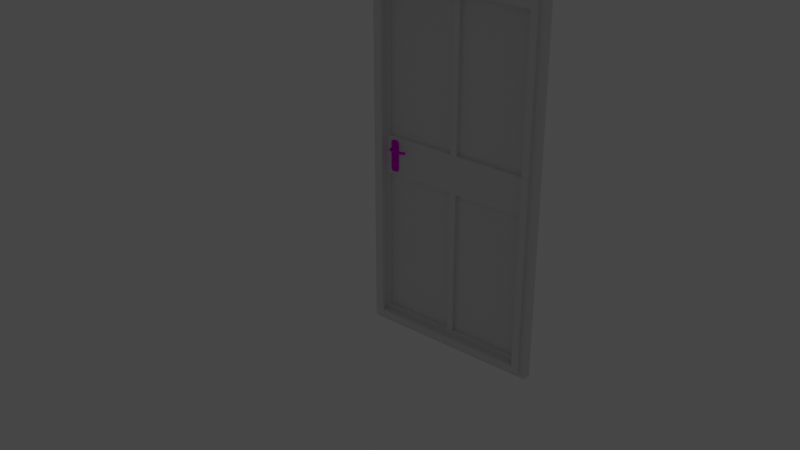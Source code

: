 # Source: Door.blend  (saved by Blender 2.90.8; exported with 4.5.12 LTS)
import bpy
from mathutils import Matrix  # noqa: F401  (used for matrix-valued properties, if any)

bpy.ops.wm.read_factory_settings(use_empty=True)
scene = bpy.context.scene
scene.name = 'Scene'

# ---- collections
col_window_001 = bpy.data.collections.new('Window.001'); scene.collection.children.link(col_window_001)
col_storen = bpy.data.collections.new('Storen'); scene.collection.children.link(col_storen)
col_mesh = bpy.data.collections.new('Mesh'); scene.collection.children.link(col_mesh)
col_rig = bpy.data.collections.new('Rig'); scene.collection.children.link(col_rig)
col_extras = bpy.data.collections.new('Extras'); scene.collection.children.link(col_extras)

# ---- images (referenced by path relative to the original .blend; pixels are not part of the script)
import os
ASSET_DIR = os.environ.get("B2B_ASSET_DIR", "")  # directory of the original .blend (textures are referenced by path, not embedded)
HERE = os.path.dirname(os.path.abspath(__file__))  # packed textures are extracted next to this script under _unpacked/

def load_image(name, relpath, width, height, colorspace="sRGB"):
    """Load a texture the original file referenced (path relative to the .blend, or extracted next to this script)."""
    p = next((c for c in (os.path.join(HERE, relpath), os.path.join(ASSET_DIR, relpath)) if relpath and os.path.exists(c)), "")
    if p:
        img = bpy.data.images.load(p, check_existing=True)
        img.name = name
    else:  # same state as the original file: an image datablock whose file is absent (Cycles renders it pink)
        img = bpy.data.images.new(name, width, height)
        img.source = "FILE"
        img.filepath = "//" + (relpath or name)
    img.colorspace_settings.name = colorspace
    return img
img_brushedmetal_png_002 = load_image('BrushedMetal.png.002', 'BrushedMetal.png', 1024, 1024, 'sRGB')
img_brushedmetal_metallic_png_002 = load_image('BrushedMetal.metallic.png.002', 'BrushedMetal.metallic.png', 1024, 1024, 'sRGB')
img_brushedmetal_normal_png_002 = load_image('BrushedMetal.normal.png.002', 'BrushedMetal.normal.png', 1024, 1024, 'sRGB')

# ---- materials (node trees are filled in below, after node groups)
mat_brushedmetal = bpy.data.materials.new('BrushedMetal')
mat_pvc = bpy.data.materials.new('PVC')
mat_glass1 = bpy.data.materials.new('Glass1')
mat_metallrahmen = bpy.data.materials.new('MetallRahmen')
mat_metallrahmen.use_transparent_shadow = False

# ---- material node trees
mat_metallrahmen.use_nodes = True; mat_metallrahmen.node_tree.nodes.clear()
_N = mat_metallrahmen.node_tree.nodes; _L = mat_metallrahmen.node_tree.links
n0 = _N.new('ShaderNodeOutputMaterial'); n0.name = 'Material Output'; n0.location = (494, 300)
n1 = _N.new('ShaderNodeBsdfPrincipled'); n1.name = 'Principled BSDF'; n1.location = (204, 300)
n1.distribution = 'GGX'
n1.subsurface_method = 'BURLEY'
n1.inputs[2].default_value = 0.3909
n1.inputs[3].default_value = 1.45
n1.inputs[13].default_value = 0.0
n1.inputs[20].default_value = 0.0
n1.inputs[27].default_value = (0.0, 0.0, 0.0, 1.0)
n1.inputs[28].default_value = 1.0
n2 = _N.new('ShaderNodeTexImage'); n2.name = 'Image Texture'; n2.location = (-449, 388)
n2.image = img_brushedmetal_png_002
n3 = _N.new('ShaderNodeUVMap'); n3.name = 'UV Map'; n3.location = (-711, 115)
n3.uv_map = 'UVMap'
n4 = _N.new('ShaderNodeTexImage'); n4.name = 'Image Texture.002'; n4.location = (-446, 107)
n4.width = 222
n4.image = img_brushedmetal_metallic_png_002
n5 = _N.new('ShaderNodeTexImage'); n5.name = 'Image Texture.001'; n5.location = (-447, -176)
n5.width = 255
n5.image = img_brushedmetal_normal_png_002
n6 = _N.new('ShaderNodeNormalMap'); n6.name = 'Normal Map'; n6.location = (-109, -173)
n6.uv_map = 'UVMap'
n6.inputs[0].default_value = 0.3
_L.new(n3.outputs[0], n2.inputs[0])
_L.new(n3.outputs[0], n5.inputs[0])
_L.new(n3.outputs[0], n4.inputs[0])
_L.new(n2.outputs[0], n1.inputs[0])
_L.new(n1.outputs[0], n0.inputs[0])
_L.new(n4.outputs[0], n1.inputs[1])
_L.new(n5.outputs[0], n6.inputs[1])
_L.new(n6.outputs[0], n1.inputs[5])
n0.is_active_output = True

# ---- world
world_world = bpy.data.worlds.new('World'); scene.world = world_world
world_world.use_nodes = True; world_world.node_tree.nodes.clear()
_N = world_world.node_tree.nodes; _L = world_world.node_tree.links
n0 = _N.new('ShaderNodeOutputWorld'); n0.name = 'World Output'; n0.location = (300, 300)
n1 = _N.new('ShaderNodeBackground'); n1.name = 'Background'; n1.location = (10, 300)
n1.inputs[0].default_value = (0.05088, 0.05088, 0.05088, 1.0)
_L.new(n1.outputs[0], n0.inputs[0])
n0.is_active_output = True
world_world.color = (0.05088, 0.05088, 0.05088)
world_world.use_sun_shadow = False
world_world.sun_shadow_jitter_overblur = 0.0

# ---- lights
light_point = bpy.data.lights.new('Point', 'POINT')
light_point.transmission_factor = 0.0
light_point.energy = 1000.0
light_point.shadow_maximum_resolution = 0.006
light_point.use_absolute_resolution = True

# ---- meshes
me_cube = bpy.data.meshes.new('Cube')
me_cube.from_pydata([(-0.3983, 0.0005401, -0.8626), (-0.3983, 0.0005401, 0.8582), (0.3962, 0.0005401, -0.8626), (0.3962, 0.0005401, 0.8582), (-0.3983, 0.0005401, -0.0022), (0.3962, 0.0005401, -0.0022), (-0.001026, 0.0005401, -0.8626), (-0.001026, 0.0005401, 0.8582), (-0.001026, 0.0005401, -0.0022), (0.3794, 0.0005401, -0.09834), (0.3794, 0.0005401, -0.8403), (0.01582, 0.0005401, -0.09834), (0.01582, 0.0005401, -0.8403), (-0.3814, 0.0005401, -0.09834), (-0.3814, 0.0005401, -0.8403), (-0.01788, 0.0005401, -0.8403), (-0.01788, 0.0005401, -0.09834), (-0.3814, 0.0005401, 0.8359), (-0.3814, 0.0005401, 0.09394), (-0.01788, 0.0005401, 0.8359), (-0.01788, 0.0005401, 0.09394), (0.01582, 0.0005401, 0.8359), (0.3794, 0.0005401, 0.8359), (0.3794, 0.0005401, 0.09394), (0.01582, 0.0005401, 0.09394), (0.3794, 0.04888, -0.09834), (0.3794, 0.04888, -0.8403), (0.01582, 0.04888, -0.09834), (0.01582, 0.04888, -0.8403), (-0.3814, 0.04888, -0.09834), (-0.3814, 0.04888, -0.8403), (-0.01788, 0.04888, -0.8403), (-0.01788, 0.04888, -0.09834), (-0.3814, 0.04888, 0.8359), (-0.3814, 0.04888, 0.09394), (-0.01788, 0.04888, 0.8359), (-0.01788, 0.04888, 0.09394), (0.01582, 0.04888, 0.8359), (0.3794, 0.04888, 0.8359), (0.3794, 0.04888, 0.09394), (0.01582, 0.04888, 0.09394), (-0.4364, -0.09393, 0.9025), (-0.4364, -0.09393, -0.8988), (0.4313, -0.09393, -0.8988), (0.4313, -0.09393, 0.9025), (0.4589, -0.05245, -0.9217), (0.4589, -0.05245, 0.9236), (-0.4571, -0.05245, -0.9217), (-0.4571, -0.05245, 0.9236), (0.4313, -0.05245, -0.8988), (-0.4364, -0.05245, -0.8988), (0.4313, -0.05245, 0.9025), (-0.4364, -0.05245, 0.9025), (0.3962, -0.09393, -0.0022), (0.3962, -0.09393, 0.8582), (-0.001026, -0.09393, 0.8582), (-0.3983, -0.09393, 0.8582), (-0.3983, -0.09393, -0.0022), (0.3962, -0.09393, -0.8626), (0.4312, -0.09393, 0.9012), (-0.3983, -0.09393, -0.8626), (-0.001026, -0.09393, -0.8626), (0.4589, 0.07304, -0.9217), (0.4589, 0.07304, 0.9236), (-0.4571, 0.07304, -0.9217), (-0.4571, 0.07304, 0.9236)], [(54, 56)], [(8, 24, 21, 7), (5, 53, 54, 3), (6, 61, 58, 2), (7, 55, 56, 1), (2, 58, 53, 5), (5, 9, 10, 2), (6, 15, 14, 0), (3, 54, 55, 7), (0, 60, 61, 6), (1, 17, 19, 7), (10, 26, 28, 12), (6, 12, 11, 8), (2, 10, 12, 6), (8, 11, 9, 5), (21, 37, 38, 22), (8, 16, 15, 6), (0, 14, 13, 4), (4, 13, 16, 8), (15, 31, 30, 14), (4, 18, 17, 1), (7, 19, 20, 8), (8, 20, 18, 4), (18, 34, 33, 17), (5, 23, 24, 8), (7, 21, 22, 3), (3, 22, 23, 5), (28, 26, 25, 27), (30, 31, 32, 29), (34, 36, 35, 33), (40, 39, 38, 37), (17, 33, 35, 19), (13, 29, 32, 16), (22, 38, 39, 23), (12, 28, 27, 11), (20, 36, 34, 18), (16, 32, 31, 15), (23, 39, 40, 24), (19, 35, 36, 20), (24, 40, 37, 21), (9, 25, 26, 10), (14, 30, 29, 13), (11, 27, 25, 9), (42, 43, 58, 61, 60), (52, 48, 47, 50), (51, 46, 48, 52), (49, 45, 46, 51), (50, 47, 45, 49), (42, 50, 49, 43), (43, 49, 51, 44), (44, 51, 52, 41), (41, 52, 50, 42), (60, 0, 4, 57), (60, 57, 56, 41, 42), (57, 4, 1, 56), (46, 45, 62, 63), (47, 48, 65, 64), (45, 47, 64, 62), (48, 46, 63, 65), (64, 65, 63, 62), (44, 59, 54, 53, 58, 43), (41, 56, 55, 54, 59, 44)])
me_cube.polygons.foreach_set('material_index', [1, 0, 0, 0, 0, 1, 1, 0, 0, 1, 1, 1, 1, 1, 1, 1, 1, 1, 1, 1, 1, 1, 1, 1, 1, 1, 2, 2, 2, 2, 1, 1, 1, 1, 1, 1, 1, 1, 1, 1, 1, 1, 0, 0, 0, 0, 0, 0, 0, 0, 0, 0, 0, 0, 0, 0, 0, 0, 0, 0, 0])
_uv = me_cube.uv_layers.new(name='UVMap')
_uv.uv.foreach_set('vector', [-2.423, 0.5, -2.677, -0.4976, -2.677, -8.196, -2.423, -8.427, 9.816, -3.339, 9.202, -3.339, 9.202, -9.969, 9.816, -9.969, 4.179, 6.971, 4.793, 6.971, 4.793, 10.03, 4.179, 10.03, 3.565, 6.971, 4.179, 6.971, 4.179, 10.03, 3.565, 10.03, 9.816, 3.29, 9.202, 3.29, 9.202, -3.339, 9.816, -3.339, -8.427, 0.5, -8.172, 1.498, -8.172, 9.196, -8.427, 9.427, -2.423, 9.427, -2.168, 9.196, 3.327, 9.196, 3.582, 9.427, 3.565, 3.91, 4.179, 3.91, 4.179, 6.971, 3.565, 6.971, 4.179, 3.91, 4.793, 3.91, 4.793, 6.971, 4.179, 6.971, 3.582, -8.427, 3.327, -8.196, -2.168, -8.196, -2.423, -8.427, 5.774, -0.7283, 6.504, -0.7283, 6.504, 3.044, 5.774, 3.044, -2.423, 9.427, -2.677, 9.196, -2.677, 1.498, -2.423, 0.5, -8.427, 9.427, -8.172, 9.196, -2.677, 9.196, -2.423, 9.427, -2.423, 0.5, -2.677, 1.498, -8.172, 1.498, -8.427, 0.5, 7.966, 3.044, 7.235, 3.044, 7.235, -0.7283, 7.966, -0.7283, -2.423, 0.5, -2.168, 1.498, -2.168, 9.196, -2.423, 9.427, 3.582, 9.427, 3.327, 9.196, 3.327, 1.498, 3.582, 0.5, 3.582, 0.5, 3.327, 1.498, -2.168, 1.498, -2.423, 0.5, 6.504, -0.7283, 7.235, -0.7283, 7.235, 3.044, 6.504, 3.044, 3.582, 0.5, 3.327, -0.4976, 3.327, -8.196, 3.582, -8.427, -2.423, -8.427, -2.168, -8.196, -2.168, -0.4976, -2.423, 0.5, -2.423, 0.5, -2.168, -0.4976, 3.327, -0.4976, 3.582, 0.5, 8.696, -8.427, 9.427, -8.427, 9.427, -0.7283, 8.696, -0.7283, -8.427, 0.5, -8.172, -0.4976, -2.677, -0.4976, -2.423, 0.5, -2.423, -8.427, -2.677, -8.196, -8.172, -8.196, -8.427, -8.427, -8.427, -8.427, -8.172, -8.196, -8.172, -0.4976, -8.427, 0.5, 0.06591, 0.4916, 0.06591, 0.9472, 0.5215, 0.9472, 0.5215, 0.4916, 0.06591, 0.03598, 0.06591, 0.4916, 0.5215, 0.4916, 0.5215, 0.03598, 0.5215, 0.03598, 0.5215, 0.4916, 0.9771, 0.4916, 0.9771, 0.03598, 0.5215, 0.4916, 0.5215, 0.9472, 0.9771, 0.9472, 0.9771, 0.4916, 7.966, -0.7283, 8.696, -0.7283, 8.696, 3.044, 7.966, 3.044, 8.696, -0.7283, 9.427, -0.7283, 9.427, 3.044, 8.696, 3.044, 5.043, -8.427, 5.774, -8.427, 5.774, -0.7283, 5.043, -0.7283, 7.966, -0.7283, 7.235, -0.7283, 7.235, -8.427, 7.966, -8.427, 3.582, -0.7283, 4.312, -0.7283, 4.312, 3.044, 3.582, 3.044, 4.312, -8.427, 5.043, -8.427, 5.043, -0.7283, 4.312, -0.7283, 5.043, -0.7283, 5.774, -0.7283, 5.774, 3.044, 5.043, 3.044, 5.774, -8.427, 6.504, -8.427, 6.504, -0.7283, 5.774, -0.7283, 7.966, -8.427, 8.696, -8.427, 8.696, -0.7283, 7.966, -0.7283, 3.582, -8.427, 4.312, -8.427, 4.312, -0.7283, 3.582, -0.7283, 7.235, -0.7283, 6.504, -0.7283, 6.504, -8.427, 7.235, -8.427, 5.043, 3.044, 4.312, 3.044, 4.312, -0.7283, 5.043, -0.7283, 7.571, 3.91, 1.934, 3.91, 2.162, 3.631, 4.743, 3.631, 7.324, 3.631, -4.152, -9.806, -4.017, -9.969, -4.017, 4.25, -4.152, 4.073, -9.789, -9.806, -9.969, -9.969, -4.017, -9.969, -4.152, -9.806, -9.789, 4.073, -9.969, 4.25, -9.969, -9.969, -9.789, -9.806, -4.152, 4.073, -4.017, 4.25, -9.969, 4.25, -9.789, 4.073, 5.062, 10.6, 4.793, 10.6, 4.793, 3.91, 5.062, 3.91, 10.7, -9.969, 10.97, -9.969, 10.97, 3.91, 10.7, 3.91, 5.062, 3.91, 5.332, 3.91, 5.332, 10.6, 5.062, 10.6, 10.43, -9.969, 10.7, -9.969, 10.7, 3.91, 10.43, 3.91, 9.816, -9.969, 10.43, -9.969, 10.43, -3.339, 9.816, -3.339, 7.324, 3.631, 7.324, -2.998, 7.324, -9.627, 7.571, -9.969, 7.571, 3.91, 9.816, -3.339, 10.43, -3.339, 10.43, 3.29, 9.816, 3.29, 8.387, 4.25, 8.387, -9.969, 9.202, -9.969, 9.202, 4.25, 7.571, 4.25, 7.571, -9.969, 8.387, -9.969, 8.387, 4.25, 3.565, 3.91, 3.565, 10.97, 2.75, 10.97, 2.75, 3.91, 1.934, 10.97, 1.934, 3.91, 2.75, 3.91, 2.75, 10.97, -4.017, 4.25, -4.017, -9.969, 1.934, -9.969, 1.934, 4.25, 1.934, -9.969, 1.935, -9.959, 2.162, -9.627, 2.162, -2.998, 2.162, 3.631, 1.934, 3.91, 7.571, -9.969, 7.324, -9.627, 4.743, -9.627, 2.162, -9.627, 1.935, -9.959, 1.934, -9.969])
_uv.active_render = True
_uv = me_cube.uv_layers.new(name='GlassBackground')
_uv.uv.foreach_set('vector', [0.2343, 0.9402, 0.2343, 0.8834, 0.001001, 0.8834, 0.001001, 0.9402, 0.8225, 0.4716, 0.7657, 0.4716, 0.7657, 0.7049, 0.8225, 0.7049, 0.7049, 0.999, 0.7049, 0.9422, 0.5892, 0.9422, 0.5892, 0.999, 0.999, 0.4716, 0.9422, 0.4716, 0.9422, 0.5872, 0.999, 0.5872, 0.7049, 0.8225, 0.7049, 0.7657, 0.4716, 0.7657, 0.4716, 0.8225, 0.8225, 0.2363, 0.7657, 0.2363, 0.7657, 0.4696, 0.8225, 0.4696, 0.5872, 0.999, 0.5872, 0.9422, 0.4716, 0.9422, 0.4716, 0.999, 0.999, 0.3539, 0.9422, 0.3539, 0.9422, 0.4696, 0.999, 0.4696, 0.4696, 0.999, 0.4696, 0.9422, 0.3539, 0.9422, 0.3539, 0.999, 0.999, 0.2363, 0.9422, 0.2363, 0.9422, 0.3519, 0.999, 0.3519, 0.3519, 0.999, 0.3519, 0.9422, 0.2363, 0.9422, 0.2363, 0.999, 0.5872, 0.4716, 0.5304, 0.4716, 0.5304, 0.7049, 0.5872, 0.7049, 0.2343, 0.999, 0.2343, 0.9422, 0.1186, 0.9422, 0.1186, 0.999, 0.999, 0.1186, 0.9422, 0.1186, 0.9422, 0.2343, 0.999, 0.2343, 0.1166, 0.999, 0.1166, 0.9422, 0.001001, 0.9422, 0.001001, 0.999, 0.8814, 0.001001, 0.8245, 0.001001, 0.8245, 0.2343, 0.8814, 0.2343, 0.2343, 0.7637, 0.2343, 0.7069, 0.001001, 0.7069, 0.001001, 0.7637, 0.999, 0.001001, 0.9422, 0.001001, 0.9422, 0.1166, 0.999, 0.1166, 0.9402, 0.9402, 0.9402, 0.8834, 0.8245, 0.8834, 0.8245, 0.9402, 0.7637, 0.001001, 0.7069, 0.001001, 0.7069, 0.2343, 0.7637, 0.2343, 0.7049, 0.7637, 0.7049, 0.7069, 0.4716, 0.7069, 0.4716, 0.7637, 0.9402, 0.7657, 0.8834, 0.7657, 0.8834, 0.8814, 0.9402, 0.8814, 0.2343, 0.8225, 0.2343, 0.7657, 0.001001, 0.7657, 0.001001, 0.8225, 0.9402, 0.5892, 0.8834, 0.5892, 0.8834, 0.7049, 0.9402, 0.7049, 0.8225, 0.9402, 0.8225, 0.8834, 0.7069, 0.8834, 0.7069, 0.9402, 0.8225, 0.001001, 0.7657, 0.001001, 0.7657, 0.2343, 0.8225, 0.2343, 0.2343, 0.4696, 0.2343, 0.3539, 0.001001, 0.3539, 0.001001, 0.4696, 0.3519, 0.2363, 0.2363, 0.2363, 0.2363, 0.4696, 0.3519, 0.4696, 0.2343, 0.3519, 0.2343, 0.2363, 0.001001, 0.2363, 0.001001, 0.3519, 0.4696, 0.2363, 0.3539, 0.2363, 0.3539, 0.4696, 0.4696, 0.4696, 0.8225, 0.999, 0.8225, 0.9422, 0.7069, 0.9422, 0.7069, 0.999, 0.9402, 0.4716, 0.8834, 0.4716, 0.8834, 0.5872, 0.9402, 0.5872, 0.7049, 0.8814, 0.7049, 0.8245, 0.4716, 0.8245, 0.4716, 0.8814, 0.8814, 0.2363, 0.8245, 0.2363, 0.8245, 0.4696, 0.8814, 0.4696, 0.8814, 0.8814, 0.8814, 0.8245, 0.7657, 0.8245, 0.7657, 0.8814, 0.8814, 0.4716, 0.8245, 0.4716, 0.8245, 0.7049, 0.8814, 0.7049, 0.8814, 0.8225, 0.8814, 0.7657, 0.7657, 0.7657, 0.7657, 0.8225, 0.9402, 0.001001, 0.8834, 0.001001, 0.8834, 0.2343, 0.9402, 0.2343, 0.7049, 0.9402, 0.7049, 0.8834, 0.4716, 0.8834, 0.4716, 0.9402, 0.9402, 0.2363, 0.8834, 0.2363, 0.8834, 0.4696, 0.9402, 0.4696, 0.9402, 0.7637, 0.9402, 0.7069, 0.7069, 0.7069, 0.7069, 0.7637, 0.7637, 0.7657, 0.7069, 0.7657, 0.7069, 0.8814, 0.7637, 0.8814, 0.4696, 0.8834, 0.4696, 0.9402, 0.2363, 0.9379, 0.2363, 0.9119, 0.2363, 0.8858, 0.5872, 0.001001, 0.5304, 0.001001, 0.5304, 0.4696, 0.5872, 0.4696, 0.4696, 0.8814, 0.4696, 0.8245, 0.2363, 0.8245, 0.2363, 0.8814, 0.6461, 0.001001, 0.5892, 0.001001, 0.5892, 0.4696, 0.6461, 0.4696, 0.4696, 0.8225, 0.4696, 0.7657, 0.2363, 0.7657, 0.2363, 0.8225, 0.7637, 0.2363, 0.7069, 0.2363, 0.7069, 0.4696, 0.7637, 0.4696, 0.4696, 0.5284, 0.4696, 0.4716, 0.001001, 0.4716, 0.001001, 0.5284, 0.7049, 0.4716, 0.6481, 0.4716, 0.6481, 0.7049, 0.7049, 0.7049, 0.4696, 0.6461, 0.4696, 0.5892, 0.001001, 0.5892, 0.001001, 0.6461, 0.5284, 0.4716, 0.4716, 0.4716, 0.4716, 0.7049, 0.5284, 0.7049, 0.001003, 0.7037, 0.001002, 0.6766, 0.001001, 0.6495, 0.4696, 0.6481, 0.4696, 0.7049, 0.6461, 0.4716, 0.5892, 0.4716, 0.5892, 0.7049, 0.6461, 0.7049, 0.001001, 0.5872, 0.4696, 0.5872, 0.4696, 0.5304, 0.001001, 0.5304, 0.7049, 0.4696, 0.7049, 0.001001, 0.6481, 0.001001, 0.6481, 0.4696, 0.2363, 0.7637, 0.4696, 0.7637, 0.4696, 0.7069, 0.2363, 0.7069, 0.7637, 0.7049, 0.7637, 0.4716, 0.7069, 0.4716, 0.7069, 0.7049, 0.001001, 0.2343, 0.4696, 0.2343, 0.4696, 0.001001, 0.001001, 0.001001, 0.5284, 0.4696, 0.5284, 0.4693, 0.4716, 0.4581, 0.4716, 0.2342, 0.4716, 0.01043, 0.5284, 0.001001, 0.001001, 0.8245, 0.2343, 0.827, 0.2343, 0.853, 0.2343, 0.8791, 0.00754, 0.8814, 0.001002, 0.8814])
me_cube.materials.append(mat_brushedmetal)
me_cube.materials.append(mat_pvc)
me_cube.materials.append(mat_glass1)
me_cube.use_remesh_fix_poles = True
me_cube.use_remesh_preserve_attributes = False
me_cube.use_mirror_vertex_groups = False
me_cube.update()
me_plane_002 = bpy.data.meshes.new('Plane.002')
me_plane_002.from_pydata([(-0.8474, -0.1129, 0.146), (-0.8542, -0.1108, 0.1631), (-0.8706, -0.106, 0.1702), (-0.887, -0.1014, 0.1631), (-0.8939, -0.09954, 0.146), (-0.8871, -0.1016, 0.1289), (-0.8707, -0.1064, 0.1219), (-0.8543, -0.111, 0.1289), (-0.8569, -0.141, 0.1462), (-0.8627, -0.1368, 0.1633), (-0.8766, -0.1269, 0.1704), (-0.8905, -0.117, 0.1632), (-0.8963, -0.113, 0.1461), (-0.8906, -0.1172, 0.1291), (-0.8766, -0.1271, 0.122), (-0.8627, -0.137, 0.1291), (-0.8885, -0.1638, 0.1463), (-0.8909, -0.157, 0.1633), (-0.8965, -0.1409, 0.1704), (-0.9021, -0.1247, 0.1632), (-0.9044, -0.1181, 0.1461), (-0.902, -0.1249, 0.1291), (-0.8964, -0.141, 0.122), (-0.8908, -0.1571, 0.1292), (-0.9241, -0.1666, 0.1463), (-0.9243, -0.1595, 0.1633), (-0.9247, -0.1424, 0.1704), (-0.9252, -0.1253, 0.1632), (-0.9254, -0.1183, 0.1461), (-0.9252, -0.1255, 0.1291), (-0.9247, -0.1426, 0.122), (-0.9243, -0.1596, 0.1292), (-1.114, -0.1662, 0.1463), (-1.113, -0.1592, 0.1633), (-1.109, -0.1424, 0.1704), (-1.106, -0.1257, 0.1632), (-1.105, -0.1188, 0.1461), (-1.106, -0.1258, 0.1291), (-1.109, -0.1426, 0.122), (-1.113, -0.1593, 0.1292), (-1.149, -0.1503, 0.1463), (-1.144, -0.1452, 0.1633), (-1.132, -0.1331, 0.1704), (-1.12, -0.1211, 0.1632), (-1.115, -0.1161, 0.1461), (-1.12, -0.1212, 0.1291), (-1.132, -0.1333, 0.122), (-1.144, -0.1453, 0.1292), (-1.165, -0.1155, 0.1463), (-1.158, -0.1141, 0.1633), (-1.141, -0.1108, 0.1704), (-1.124, -0.1075, 0.1632), (-1.117, -0.1061, 0.1461), (-1.124, -0.1075, 0.1291), (-1.141, -0.1108, 0.122), (-1.158, -0.1142, 0.1292), (-1.165, 0.002767, 0.1463), (-1.158, 0.002767, 0.1633), (-1.141, 0.002767, 0.1704), (-1.124, 0.002767, 0.1632), (-1.117, 0.002767, 0.1461), (-1.124, 0.002767, 0.1291), (-1.141, 0.002767, 0.122), (-1.158, 0.002767, 0.1292), (-1.165, 0.02391, 0.1463), (-1.158, 0.02391, 0.1633), (-1.141, 0.02391, 0.1704), (-1.124, 0.02391, 0.1632), (-1.117, 0.02391, 0.1461), (-1.124, 0.02391, 0.1291), (-1.141, 0.02391, 0.122), (-1.158, 0.02391, 0.1292)], [], [(0, 8, 15, 7), (1, 9, 8, 0), (2, 10, 9, 1), (3, 11, 10, 2), (4, 12, 11, 3), (5, 13, 12, 4), (6, 14, 13, 5), (7, 15, 14, 6), (8, 16, 23, 15), (9, 17, 16, 8), (10, 18, 17, 9), (11, 19, 18, 10), (12, 20, 19, 11), (13, 21, 20, 12), (14, 22, 21, 13), (15, 23, 22, 14), (16, 24, 31, 23), (17, 25, 24, 16), (18, 26, 25, 17), (19, 27, 26, 18), (20, 28, 27, 19), (21, 29, 28, 20), (22, 30, 29, 21), (23, 31, 30, 22), (24, 32, 39, 31), (25, 33, 32, 24), (26, 34, 33, 25), (27, 35, 34, 26), (28, 36, 35, 27), (29, 37, 36, 28), (30, 38, 37, 29), (31, 39, 38, 30), (32, 40, 47, 39), (33, 41, 40, 32), (34, 42, 41, 33), (35, 43, 42, 34), (36, 44, 43, 35), (37, 45, 44, 36), (38, 46, 45, 37), (39, 47, 46, 38), (40, 48, 55, 47), (41, 49, 48, 40), (42, 50, 49, 41), (43, 51, 50, 42), (44, 52, 51, 43), (45, 53, 52, 44), (46, 54, 53, 45), (47, 55, 54, 46), (48, 56, 63, 55), (49, 57, 56, 48), (50, 58, 57, 49), (51, 59, 58, 50), (52, 60, 59, 51), (53, 61, 60, 52), (54, 62, 61, 53), (55, 63, 62, 54), (56, 64, 71, 63), (57, 65, 64, 56), (58, 66, 65, 57), (59, 67, 66, 58), (60, 68, 67, 59), (61, 69, 68, 60), (62, 70, 69, 61), (63, 71, 70, 62)])
me_plane_002.polygons.foreach_set('use_smooth', [True] * 64)
_uv = me_plane_002.uv_layers.new(name='UVMap')
_uv.uv.foreach_set('vector', [0.5578, 0.9593, 0.5451, 0.9593, 0.5451, 0.9712, 0.5578, 0.9712, 0.5431, 0.9593, 0.5304, 0.9593, 0.5304, 0.9712, 0.5431, 0.9712, 0.5578, 0.9454, 0.5451, 0.9454, 0.5451, 0.9573, 0.5578, 0.9573, 0.5431, 0.9454, 0.5304, 0.9454, 0.5304, 0.9573, 0.5431, 0.9573, 0.5872, 0.9593, 0.5745, 0.9593, 0.5745, 0.9712, 0.5872, 0.9712, 0.5725, 0.9593, 0.5598, 0.9593, 0.5598, 0.9712, 0.5725, 0.9712, 0.5872, 0.9454, 0.5745, 0.9454, 0.5745, 0.9573, 0.5872, 0.9573, 0.5725, 0.9454, 0.5598, 0.9454, 0.5598, 0.9573, 0.5725, 0.9573, 0.499, 0.9434, 0.499, 0.9177, 0.4863, 0.9177, 0.4863, 0.9434, 0.4843, 0.9434, 0.4843, 0.9177, 0.4716, 0.9177, 0.4716, 0.9434, 0.5578, 0.9871, 0.5451, 0.9871, 0.5451, 0.999, 0.5578, 0.999, 0.5431, 0.9871, 0.5304, 0.9871, 0.5304, 0.999, 0.5431, 0.999, 0.5578, 0.9732, 0.5451, 0.9732, 0.5451, 0.9851, 0.5578, 0.9851, 0.5431, 0.9732, 0.5304, 0.9732, 0.5304, 0.9851, 0.5431, 0.9851, 0.5872, 0.9871, 0.5745, 0.9871, 0.5745, 0.999, 0.5872, 0.999, 0.5725, 0.9871, 0.5598, 0.9871, 0.5598, 0.999, 0.5725, 0.999, 0.5284, 0.9434, 0.5284, 0.9177, 0.5157, 0.9177, 0.5157, 0.9434, 0.5137, 0.9434, 0.5137, 0.9177, 0.501, 0.9177, 0.501, 0.9434, 0.5872, 0.9732, 0.5745, 0.9732, 0.5745, 0.9851, 0.5872, 0.9851, 0.5725, 0.9732, 0.5598, 0.9732, 0.5598, 0.9851, 0.5725, 0.9851, 0.499, 0.9593, 0.4863, 0.9593, 0.4863, 0.9712, 0.499, 0.9712, 0.4843, 0.9593, 0.4716, 0.9593, 0.4716, 0.9712, 0.4843, 0.9712, 0.499, 0.9454, 0.4863, 0.9454, 0.4863, 0.9573, 0.499, 0.9573, 0.4843, 0.9454, 0.4716, 0.9454, 0.4716, 0.9573, 0.4843, 0.9573, 0.9696, 0.5546, 0.9696, 0.4454, 0.9569, 0.4454, 0.9569, 0.5546, 0.6481, 0.9296, 0.7637, 0.9296, 0.7637, 0.9177, 0.6481, 0.9177, 0.9696, 0.6657, 0.9696, 0.5566, 0.9569, 0.5566, 0.9569, 0.6657, 0.6481, 0.9157, 0.7637, 0.9157, 0.7637, 0.9038, 0.6481, 0.9038, 0.9696, 0.8323, 0.9696, 0.7232, 0.9569, 0.7232, 0.9569, 0.8323, 0.7657, 0.9157, 0.8814, 0.9157, 0.8814, 0.9038, 0.7657, 0.9038, 0.9549, 0.8323, 0.9549, 0.7232, 0.9422, 0.7232, 0.9422, 0.8323, 0.7657, 0.9296, 0.8814, 0.9296, 0.8814, 0.9177, 0.7657, 0.9177, 0.9402, 0.9157, 0.9402, 0.8899, 0.9275, 0.8899, 0.9275, 0.9157, 0.9255, 0.9157, 0.9255, 0.8899, 0.9128, 0.8899, 0.9128, 0.9157, 0.5284, 0.9593, 0.5157, 0.9593, 0.5157, 0.9712, 0.5284, 0.9712, 0.5137, 0.9593, 0.501, 0.9593, 0.501, 0.9712, 0.5137, 0.9712, 0.5284, 0.9454, 0.5157, 0.9454, 0.5157, 0.9573, 0.5284, 0.9573, 0.5137, 0.9454, 0.501, 0.9454, 0.501, 0.9573, 0.5137, 0.9573, 0.499, 0.9871, 0.4863, 0.9871, 0.4863, 0.999, 0.499, 0.999, 0.4843, 0.9871, 0.4716, 0.9871, 0.4716, 0.999, 0.4843, 0.999, 0.9696, 0.8601, 0.9696, 0.8343, 0.9569, 0.8343, 0.9569, 0.8601, 0.9549, 0.8601, 0.9549, 0.8343, 0.9422, 0.8343, 0.9422, 0.8601, 0.499, 0.9732, 0.4863, 0.9732, 0.4863, 0.9851, 0.499, 0.9851, 0.4843, 0.9732, 0.4716, 0.9732, 0.4716, 0.9851, 0.4843, 0.9851, 0.5284, 0.9871, 0.5157, 0.9871, 0.5157, 0.999, 0.5284, 0.999, 0.5137, 0.9871, 0.501, 0.9871, 0.501, 0.999, 0.5137, 0.999, 0.5284, 0.9732, 0.5157, 0.9732, 0.5157, 0.9851, 0.5284, 0.9851, 0.5137, 0.9732, 0.501, 0.9732, 0.501, 0.9851, 0.5137, 0.9851, 0.9696, 0.7212, 0.9696, 0.6677, 0.9569, 0.6677, 0.9569, 0.7212, 0.9549, 0.7212, 0.9549, 0.6677, 0.9422, 0.6677, 0.9422, 0.7212, 0.999, 0.7212, 0.999, 0.6677, 0.9863, 0.6677, 0.9863, 0.7212, 0.9843, 0.7212, 0.9843, 0.6677, 0.9716, 0.6677, 0.9716, 0.7212, 0.6166, 0.9434, 0.6166, 0.8899, 0.6039, 0.8899, 0.6039, 0.9434, 0.6019, 0.9434, 0.6019, 0.8899, 0.5892, 0.8899, 0.5892, 0.9434, 0.6461, 0.9434, 0.6461, 0.8899, 0.6334, 0.8899, 0.6334, 0.9434, 0.6314, 0.9434, 0.6314, 0.8899, 0.6186, 0.8899, 0.6186, 0.9434, 0.5578, 0.9038, 0.5451, 0.9038, 0.5451, 0.9157, 0.5578, 0.9157, 0.5431, 0.9038, 0.5304, 0.9038, 0.5304, 0.9157, 0.5431, 0.9157, 0.5578, 0.8899, 0.5451, 0.8899, 0.5451, 0.9018, 0.5578, 0.9018, 0.5431, 0.8899, 0.5304, 0.8899, 0.5304, 0.9018, 0.5431, 0.9018, 0.5872, 0.9038, 0.5745, 0.9038, 0.5745, 0.9157, 0.5872, 0.9157, 0.5725, 0.9038, 0.5598, 0.9038, 0.5598, 0.9157, 0.5725, 0.9157, 0.5872, 0.8899, 0.5745, 0.8899, 0.5745, 0.9018, 0.5872, 0.9018, 0.5725, 0.8899, 0.5598, 0.8899, 0.5598, 0.9018, 0.5725, 0.9018])
me_plane_002.materials.append(mat_metallrahmen)
me_plane_002.use_remesh_fix_poles = True
me_plane_002.use_remesh_preserve_attributes = False
me_plane_002.use_mirror_vertex_groups = False
me_plane_002.update()
me_plane_002.normals_split_custom_set([tuple(v) for v in zip(*[iter([0.9491, -0.3151, 0.0005807, 0.8052, -0.593, 0.001933, 0.5623, -0.4164, -0.7145, 0.6768, -0.2253, -0.7008, 0.6796, -0.2155, 0.7012, 0.5632, -0.4097, 0.7176, 0.8052, -0.593, 0.001933, 0.9491, -0.3151, 0.0005807, -0.001536, -0.001541, 1.0, -0.0005185, 0.00125, 1.0, 0.5632, -0.4097, 0.7176, 0.6796, -0.2155, 0.7012, -0.6985, 0.1594, 0.6976, -0.5701, 0.394, 0.7209, -0.0005185, 0.00125, 1.0, -0.001536, -0.001541, 1.0, -0.9801, 0.1987, 0.0004792, -0.828, 0.5607, -0.001542, -0.5701, 0.394, 0.7209, -0.6985, 0.1594, 0.6976, -0.7018, 0.1477, -0.6969, -0.5708, 0.3873, -0.724, -0.828, 0.5607, -0.001542, -0.9801, 0.1987, 0.0004792, -0.00609, -0.01661, -0.9998, -0.001296, -0.008792, -1.0, -0.5708, 0.3873, -0.724, -0.7018, 0.1477, -0.6969, 0.6768, -0.2253, -0.7008, 0.5623, -0.4164, -0.7145, -0.001296, -0.008792, -1.0, -0.00609, -0.01661, -0.9998, 0.8052, -0.593, 0.001933, 0.3433, -0.9392, 0.003367, 0.2405, -0.6619, -0.7099, 0.5623, -0.4164, -0.7145, 0.5632, -0.4097, 0.7176, 0.2393, -0.6574, 0.7145, 0.3433, -0.9392, 0.003367, 0.8052, -0.593, 0.001933, -0.0005185, 0.00125, 1.0, 0.002684, 0.004106, 1.0, 0.2393, -0.6574, 0.7145, 0.5632, -0.4097, 0.7176, -0.5701, 0.394, 0.7209, -0.2136, 0.6711, 0.71, 0.002684, 0.004106, 1.0, -0.0005185, 0.00125, 1.0, -0.828, 0.5607, -0.001542, -0.2953, 0.9554, -0.003408, -0.2136, 0.6711, 0.71, -0.5701, 0.394, 0.7209, -0.5708, 0.3873, -0.724, -0.2116, 0.6671, -0.7143, -0.2953, 0.9554, -0.003408, -0.828, 0.5607, -0.001542, -0.001296, -0.008792, -1.0, 0.004829, -0.001517, -1.0, -0.2116, 0.6671, -0.7143, -0.5708, 0.3873, -0.724, 0.5623, -0.4164, -0.7145, 0.2405, -0.6619, -0.7099, 0.004829, -0.001517, -1.0, -0.001296, -0.008792, -1.0, 0.3433, -0.9392, 0.003367, 0.03761, -0.9993, 0.003386, 0.02552, -0.7122, -0.7015, 0.2405, -0.6619, -0.7099, 0.2393, -0.6574, 0.7145, 0.02534, -0.7075, 0.7063, 0.03761, -0.9993, 0.003386, 0.3433, -0.9392, 0.003367, 0.002684, 0.004106, 1.0, 0.002182, 0.003792, 1.0, 0.02534, -0.7075, 0.7063, 0.2393, -0.6574, 0.7145, -0.2136, 0.6711, 0.71, -0.009518, 0.7135, 0.7005, 0.002182, 0.003792, 1.0, 0.002684, 0.004106, 1.0, -0.2953, 0.9554, -0.003408, -0.01007, 0.9999, -0.003322, -0.009518, 0.7135, 0.7005, -0.2136, 0.6711, 0.71, -0.2116, 0.6671, -0.7143, -0.009492, 0.7087, -0.7054, -0.01007, 0.9999, -0.003322, -0.2953, 0.9554, -0.003408, 0.004829, -0.001517, -1.0, 0.002358, -0.002966, -1.0, -0.009492, 0.7087, -0.7054, -0.2116, 0.6671, -0.7143, 0.2405, -0.6619, -0.7099, 0.02552, -0.7122, -0.7015, 0.002358, -0.002966, -1.0, 0.004829, -0.001517, -1.0, 0.03761, -0.9993, 0.003386, -0.2125, -0.9771, 0.003371, -0.1494, -0.6928, -0.7055, 0.02552, -0.7122, -0.7015, 0.02534, -0.7075, 0.7063, -0.1484, -0.6881, 0.7102, -0.2125, -0.9771, 0.003371, 0.03761, -0.9993, 0.003386, 0.002182, 0.003792, 1.0, -0.00359, 0.005432, 1.0, -0.1484, -0.6881, 0.7102, 0.02534, -0.7075, 0.7063, -0.009518, 0.7135, 0.7005, 0.1133, 0.7041, 0.701, -0.00359, 0.005432, 1.0, 0.002182, 0.003792, 1.0, -0.01007, 0.9999, -0.003322, 0.1478, 0.989, -0.003314, 0.1133, 0.7041, 0.701, -0.009518, 0.7135, 0.7005, -0.009492, 0.7087, -0.7054, 0.1127, 0.6994, -0.7058, 0.1478, 0.989, -0.003314, -0.01007, 0.9999, -0.003322, 0.002358, -0.002966, -1.0, -0.00504, -0.001187, -1.0, 0.1127, 0.6994, -0.7058, -0.009492, 0.7087, -0.7054, 0.02552, -0.7122, -0.7015, -0.1494, -0.6928, -0.7055, -0.00504, -0.001187, -1.0, 0.002358, -0.002966, -1.0, -0.2125, -0.9771, 0.003371, -0.7071, -0.7071, 0.003504, -0.4929, -0.4929, -0.717, -0.1494, -0.6928, -0.7055, -0.1484, -0.6881, 0.7102, -0.4895, -0.4894, 0.7217, -0.7071, -0.7071, 0.003504, -0.2125, -0.9771, 0.003371, -0.00359, 0.005432, 1.0, 0.0002689, 0.0002814, 1.0, -0.4895, -0.4894, 0.7217, -0.1484, -0.6881, 0.7102, 0.1133, 0.7041, 0.701, 0.4831, 0.4831, 0.7303, 0.0002689, 0.0002814, 1.0, -0.00359, 0.005432, 1.0, 0.1478, 0.989, -0.003314, 0.7071, 0.7071, -0.003541, 0.4831, 0.4831, 0.7303, 0.1133, 0.7041, 0.701, 0.1127, 0.6994, -0.7058, 0.4796, 0.4796, -0.7348, 0.7071, 0.7071, -0.003541, 0.1478, 0.989, -0.003314, -0.00504, -0.001187, -1.0, -0.004238, -0.004238, -1.0, 0.4796, 0.4796, -0.7348, 0.1127, 0.6994, -0.7058, -0.1494, -0.6928, -0.7055, -0.4929, -0.4929, -0.717, -0.004238, -0.004238, -1.0, -0.00504, -0.001187, -1.0, -0.7071, -0.7071, 0.003504, -0.977, -0.2132, 0.003375, -0.6927, -0.1498, -0.7055, -0.4929, -0.4929, -0.717, -0.4895, -0.4894, 0.7217, -0.6881, -0.1488, 0.7102, -0.977, -0.2132, 0.003375, -0.7071, -0.7071, 0.003504, 0.0002689, 0.0002814, 1.0, 0.005393, -0.003718, 1.0, -0.6881, -0.1488, 0.7102, -0.4895, -0.4894, 0.7217, 0.4831, 0.4831, 0.7303, 0.7042, 0.1129, 0.701, 0.005393, -0.003718, 1.0, 0.0002689, 0.0002814, 1.0, 0.7071, 0.7071, -0.003541, 0.9891, 0.147, -0.003318, 0.7042, 0.1129, 0.701, 0.4831, 0.4831, 0.7303, 0.4796, 0.4796, -0.7348, 0.6995, 0.1123, -0.7058, 0.9891, 0.147, -0.003318, 0.7071, 0.7071, -0.003541, -0.004238, -0.004238, -1.0, -0.001168, -0.005162, -1.0, 0.6995, 0.1123, -0.7058, 0.4796, 0.4796, -0.7348, -0.4929, -0.4929, -0.717, -0.6927, -0.1498, -0.7055, -0.001168, -0.005162, -1.0, -0.004238, -0.004238, -1.0, -0.977, -0.2132, 0.003375, -1.0, -0.001685, 0.003346, -0.7108, -0.0009971, -0.7034, -0.6927, -0.1498, -0.7055, -0.6881, -0.1488, 0.7102, -0.7061, -0.0009879, 0.7081, -1.0, -0.001685, 0.003346, -0.977, -0.2132, 0.003375, 0.005393, -0.003718, 1.0, 0.003397, -0.0003021, 1.0, -0.7061, -0.0009879, 0.7081, -0.6881, -0.1488, 0.7102, 0.7042, 0.1129, 0.701, 0.7109, -0.001064, 0.7033, 0.003397, -0.0003021, 1.0, 0.005393, -0.003718, 1.0, 0.9891, 0.147, -0.003318, 1.0, -0.001809, -0.003346, 0.7109, -0.001064, 0.7033, 0.7042, 0.1129, 0.701, 0.6995, 0.1123, -0.7058, 0.7059, -0.001053, -0.7083, 1.0, -0.001809, -0.003346, 0.9891, 0.147, -0.003318, -0.001168, -0.005162, -1.0, -0.003346, -0.000302, -1.0, 0.7059, -0.001053, -0.7083, 0.6995, 0.1123, -0.7058, -0.6927, -0.1498, -0.7055, -0.7108, -0.0009971, -0.7034, -0.003346, -0.000302, -1.0, -0.001168, -0.005162, -1.0, -1.0, -0.001685, 0.003346, -1.0, 0.0, 0.00336, -0.7095, 0.0, -0.7047, -0.7108, -0.0009971, -0.7034, -0.7061, -0.0009879, 0.7081, -0.7047, 0.0, 0.7095, -1.0, 0.0, 0.00336, -1.0, -0.001685, 0.003346, 0.003397, -0.0003021, 1.0, 0.003358, 0.0, 1.0, -0.7047, 0.0, 0.7095, -0.7061, -0.0009879, 0.7081, 0.7109, -0.001064, 0.7033, 0.7095, 0.0, 0.7047, 0.003358, 0.0, 1.0, 0.003397, -0.0003021, 1.0, 1.0, -0.001809, -0.003346, 1.0, 0.0, -0.00336, 0.7095, 0.0, 0.7047, 0.7109, -0.001064, 0.7033, 0.7059, -0.001053, -0.7083, 0.7047, 0.0, -0.7095, 1.0, 0.0, -0.00336, 1.0, -0.001809, -0.003346, -0.003346, -0.000302, -1.0, -0.003358, 0.0, -1.0, 0.7047, 0.0, -0.7095, 0.7059, -0.001053, -0.7083, -0.7108, -0.0009971, -0.7034, -0.7095, 0.0, -0.7047, -0.003358, 0.0, -1.0, -0.003346, -0.000302, -1.0])] * 3)])
me_plane_005 = bpy.data.meshes.new('Plane.005')
me_plane_005.from_pydata([(-1.08, 0.2391, -0.005423), (-1.088, 0.2523, -0.005423), (-1.102, 0.2611, -0.005423), (-1.077, 0.2236, -0.005423), (-1.117, 0.2642, -0.005423), (-1.205, 0.2391, -0.005423), (-1.196, 0.2523, -0.005423), (-1.183, 0.2611, -0.005423), (-1.208, 0.2236, -0.005423), (-1.168, 0.2642, -0.005423), (-1.102, -0.2646, -0.005423), (-1.088, -0.2558, -0.005423), (-1.08, -0.2426, -0.005423), (-1.117, -0.2677, -0.005423), (-1.077, -0.2271, -0.005423), (-1.205, -0.2426, -0.005423), (-1.196, -0.2558, -0.005423), (-1.183, -0.2646, -0.005423), (-1.208, -0.2271, -0.005423), (-1.168, -0.2677, -0.005423), (-1.168, -0.2677, 0.0248), (-1.208, -0.2271, 0.0248), (-1.183, -0.2646, 0.0248), (-1.196, -0.2558, 0.0248), (-1.205, -0.2426, 0.0248), (-1.077, -0.2271, 0.0248), (-1.117, -0.2677, 0.0248), (-1.08, -0.2426, 0.0248), (-1.088, -0.2558, 0.0248), (-1.102, -0.2646, 0.0248), (-1.168, 0.2642, 0.0248), (-1.208, 0.2236, 0.0248), (-1.183, 0.2611, 0.0248), (-1.196, 0.2523, 0.0248), (-1.205, 0.2391, 0.0248), (-1.117, 0.2642, 0.0248), (-1.077, 0.2236, 0.0248), (-1.102, 0.2611, 0.0248), (-1.088, 0.2523, 0.0248), (-1.08, 0.2391, 0.0248)], [], [(18, 8, 5, 6, 7, 9, 4, 2, 1, 0, 3, 14, 12, 11, 10, 13, 19, 17, 16, 15), (21, 24, 23, 22, 20, 26, 29, 28, 27, 25, 36, 39, 38, 37, 35, 30, 32, 33, 34, 31), (23, 16, 17, 22), (33, 6, 5, 34), (36, 3, 0, 39), (22, 17, 19, 20), (34, 5, 8, 31), (39, 0, 1, 38), (20, 19, 13, 26), (38, 1, 2, 37), (26, 13, 10, 29), (37, 2, 4, 35), (29, 10, 11, 28), (31, 8, 18, 21), (35, 4, 9, 30), (28, 11, 12, 27), (21, 18, 15, 24), (30, 9, 7, 32), (27, 12, 14, 25), (24, 15, 16, 23), (32, 7, 6, 33), (25, 14, 3, 36)])
me_plane_005.polygons.foreach_set('use_smooth', [0, 0, 1, 1, 1, 1, 1, 1, 1, 1, 1, 1, 1, 1, 1, 1, 1, 1, 1, 1, 1, 1])
_uv = me_plane_005.uv_layers.new(name='UVMap')
_uv.uv.foreach_set('vector', [0.999, 0.03477, 0.999, 0.4097, 0.9977, 0.4226, 0.9939, 0.4336, 0.9882, 0.4409, 0.9815, 0.4434, 0.9597, 0.4434, 0.953, 0.4409, 0.9473, 0.4336, 0.9435, 0.4226, 0.9422, 0.4097, 0.9422, 0.03477, 0.9435, 0.02185, 0.9473, 0.01089, 0.953, 0.003571, 0.9597, 0.001001, 0.9815, 0.001001, 0.9882, 0.003571, 0.9939, 0.01089, 0.9977, 0.02185, 0.4338, 0.8899, 0.4475, 0.8911, 0.4591, 0.8947, 0.4669, 0.9001, 0.4696, 0.9064, 0.4696, 0.9269, 0.4669, 0.9333, 0.4591, 0.9386, 0.4475, 0.9422, 0.4338, 0.9434, 0.03676, 0.9434, 0.02308, 0.9422, 0.01148, 0.9386, 0.003723, 0.9333, 0.001001, 0.9269, 0.001001, 0.9064, 0.003723, 0.9001, 0.01148, 0.8947, 0.02308, 0.8911, 0.03676, 0.8899, 0.5578, 0.9316, 0.5451, 0.9316, 0.5451, 0.9434, 0.5578, 0.9434, 0.5431, 0.9316, 0.5304, 0.9316, 0.5304, 0.9434, 0.5431, 0.9434, 0.5578, 0.9177, 0.5451, 0.9177, 0.5451, 0.9296, 0.5578, 0.9296, 0.5431, 0.9177, 0.5304, 0.9177, 0.5304, 0.9296, 0.5431, 0.9296, 0.5872, 0.9316, 0.5745, 0.9316, 0.5745, 0.9434, 0.5872, 0.9434, 0.5725, 0.9316, 0.5598, 0.9316, 0.5598, 0.9434, 0.5725, 0.9434, 0.9108, 0.8899, 0.8981, 0.8899, 0.8981, 0.9157, 0.9108, 0.9157, 0.5872, 0.9177, 0.5745, 0.9177, 0.5745, 0.9296, 0.5872, 0.9296, 0.5725, 0.9177, 0.5598, 0.9177, 0.5598, 0.9296, 0.5725, 0.9296, 0.499, 0.9038, 0.4863, 0.9038, 0.4863, 0.9157, 0.499, 0.9157, 0.4843, 0.9038, 0.4716, 0.9038, 0.4716, 0.9157, 0.4843, 0.9157, 0.9549, 0.4454, 0.9422, 0.4454, 0.9422, 0.6657, 0.9549, 0.6657, 0.8961, 0.8899, 0.8834, 0.8899, 0.8834, 0.9157, 0.8961, 0.9157, 0.499, 0.8899, 0.4863, 0.8899, 0.4863, 0.9018, 0.499, 0.9018, 0.4843, 0.8899, 0.4716, 0.8899, 0.4716, 0.9018, 0.4843, 0.9018, 0.5284, 0.9038, 0.5157, 0.9038, 0.5157, 0.9157, 0.5284, 0.9157, 0.5137, 0.9038, 0.501, 0.9038, 0.501, 0.9157, 0.5137, 0.9157, 0.5284, 0.8899, 0.5157, 0.8899, 0.5157, 0.9018, 0.5284, 0.9018, 0.5137, 0.8899, 0.501, 0.8899, 0.501, 0.9018, 0.5137, 0.9018, 0.8814, 0.9018, 0.8814, 0.8899, 0.6481, 0.8899, 0.6481, 0.9018])
me_plane_005.materials.append(mat_metallrahmen)
me_plane_005.use_remesh_fix_poles = True
me_plane_005.use_remesh_preserve_attributes = False
me_plane_005.use_mirror_vertex_groups = False
me_plane_005.update()
me_plane_005.normals_split_custom_set([tuple(v) for v in zip(*[iter([9.559e-10, 0.0, -1.0, 9.559e-10, 0.0, -1.0, 9.559e-10, 0.0, -1.0, 9.559e-10, 0.0, -1.0, 9.559e-10, 0.0, -1.0, 9.559e-10, 0.0, -1.0, 9.559e-10, 0.0, -1.0, 9.559e-10, 0.0, -1.0, 9.559e-10, 0.0, -1.0, 9.559e-10, 0.0, -1.0, 9.559e-10, 0.0, -1.0, 9.559e-10, 0.0, -1.0, 9.559e-10, 0.0, -1.0, 9.559e-10, 0.0, -1.0, 9.559e-10, 0.0, -1.0, 9.559e-10, 0.0, -1.0, 9.559e-10, 0.0, -1.0, 9.559e-10, 0.0, -1.0, 9.559e-10, 0.0, -1.0, 9.559e-10, 0.0, -1.0, 0.0, 0.0, 1.0, 0.0, 0.0, 1.0, 0.0, 0.0, 1.0, 0.0, 0.0, 1.0, 0.0, 0.0, 1.0, 0.0, 0.0, 1.0, 0.0, 0.0, 1.0, 0.0, 0.0, 1.0, 0.0, 0.0, 1.0, 0.0, 0.0, 1.0, 0.0, 0.0, 1.0, 0.0, 0.0, 1.0, 0.0, 0.0, 1.0, 0.0, 0.0, 1.0, 0.0, 0.0, 1.0, 0.0, 0.0, 1.0, 0.0, 0.0, 1.0, 0.0, 0.0, 1.0, 0.0, 0.0, 1.0, 0.0, 0.0, 1.0, -0.7071, -0.7071, 0.0, -0.7071, -0.7071, 0.0, -0.3827, -0.9239, 0.0, -0.3827, -0.9239, 0.0, -0.7071, 0.7071, 0.0, -0.7071, 0.7071, 0.0, -0.9239, 0.3827, 0.0, -0.9239, 0.3827, 0.0, 0.9952, 0.09803, 0.0, 0.9952, 0.09803, 0.0, 0.9239, 0.3827, 0.0, 0.9239, 0.3827, 0.0, -0.3827, -0.9239, 0.0, -0.3827, -0.9239, 0.0, -0.09802, -0.9952, 0.0, -0.09802, -0.9952, 0.0, -0.9239, 0.3827, 0.0, -0.9239, 0.3827, 0.0, -0.9952, 0.09801, 0.0, -0.9952, 0.09801, 0.0, 0.9239, 0.3827, 0.0, 0.9239, 0.3827, 0.0, 0.7071, 0.7071, 0.0, 0.7071, 0.7071, 0.0, -0.09802, -0.9952, 0.0, -0.09802, -0.9952, 0.0, 0.09802, -0.9952, 0.0, 0.09802, -0.9952, 0.0, 0.7071, 0.7071, 0.0, 0.7071, 0.7071, 0.0, 0.3827, 0.9239, 0.0, 0.3827, 0.9239, 0.0, 0.09802, -0.9952, 0.0, 0.09802, -0.9952, 0.0, 0.3827, -0.9239, 0.0, 0.3827, -0.9239, 0.0, 0.3827, 0.9239, 0.0, 0.3827, 0.9239, 0.0, 0.09801, 0.9952, 0.0, 0.09801, 0.9952, 0.0, 0.3827, -0.9239, 0.0, 0.3827, -0.9239, 0.0, 0.7071, -0.7071, 0.0, 0.7071, -0.7071, 0.0, -0.9952, 0.09801, 0.0, -0.9952, 0.09801, 0.0, -0.9952, -0.09801, 0.0, -0.9952, -0.09801, 0.0, 0.09801, 0.9952, 0.0, 0.09801, 0.9952, 0.0, -0.09801, 0.9952, 0.0, -0.09801, 0.9952, 0.0, 0.7071, -0.7071, 0.0, 0.7071, -0.7071, 0.0, 0.9239, -0.3827, 0.0, 0.9239, -0.3827, 0.0, -0.9952, -0.09801, 0.0, -0.9952, -0.09801, 0.0, -0.9239, -0.3827, 0.0, -0.9239, -0.3827, 0.0, -0.09801, 0.9952, 0.0, -0.09801, 0.9952, 0.0, -0.3827, 0.9239, 0.0, -0.3827, 0.9239, 0.0, 0.9239, -0.3827, 0.0, 0.9239, -0.3827, 0.0, 0.9952, -0.09803, 0.0, 0.9952, -0.09803, 0.0, -0.9239, -0.3827, 0.0, -0.9239, -0.3827, 0.0, -0.7071, -0.7071, 0.0, -0.7071, -0.7071, 0.0, -0.3827, 0.9239, 0.0, -0.3827, 0.9239, 0.0, -0.7071, 0.7071, 0.0, -0.7071, 0.7071, 0.0, 0.9952, -0.09803, 0.0, 0.9952, -0.09803, 0.0, 0.9952, 0.09803, 0.0, 0.9952, 0.09803, 0.0])] * 3)])
me_circle = bpy.data.meshes.new('Circle')
me_circle.from_pydata([(-10.16, -5.16, 0.3773), (-10.46, -5.283, 0.3773), (-10.58, -5.579, 0.3773), (-10.46, -5.875, 0.3773), (-10.16, -5.997, 0.3773), (-9.867, -5.875, 0.3773), (-9.744, -5.579, 0.3773), (-9.867, -5.283, 0.3773), (-10.16, -5.16, -0.08995), (-10.46, -5.283, -0.08995), (-10.58, -5.579, -0.08995), (-10.46, -5.875, -0.08995), (-10.16, -5.997, -0.08995), (-9.867, -5.875, -0.08995), (-9.744, -5.579, -0.08995), (-9.867, -5.283, -0.08995)], [], [(1, 2, 3, 4, 5, 6, 7, 0), (9, 8, 15, 14, 13, 12, 11, 10), (6, 14, 15, 7), (4, 12, 13, 5), (2, 10, 11, 3), (0, 8, 9, 1), (7, 15, 8, 0), (5, 13, 14, 6), (3, 11, 12, 4), (1, 9, 10, 2)])
me_circle.polygons.foreach_set('use_smooth', [0, 0, 1, 1, 1, 1, 1, 1, 1, 1])
_uv = me_circle.uv_layers.new(name='UVMap')
_uv.uv.foreach_set('vector', [-0.02256, 0.934, 0.2572, 0.6623, 0.6471, 0.668, 0.9188, 0.9477, 0.9131, 1.338, 0.6334, 1.609, 0.2435, 1.604, -0.02822, 1.324, 0.2572, 0.6623, -0.02256, 0.934, -0.4125, 0.9284, -0.6842, 0.6487, -0.6785, 0.2587, -0.3988, -0.01297, -0.008879, -0.0073, 0.2628, 0.2724, 0.7147, 0.7377, 0.3186, 0.3298, 0.5164, 0.1377, 0.9125, 0.5455, 1.192, 0.2738, 1.588, 0.6817, 1.309, 0.9534, 0.9125, 0.5455, 0.5164, 0.1377, 0.1202, -0.2702, 0.3999, -0.5419, 0.7961, -0.134, 1.192, 0.2738, 0.7961, -0.134, 0.9939, -0.3261, 1.39, 0.08171, 0.9125, 0.5455, 0.5164, 0.1377, 0.7961, -0.134, 1.192, 0.2738, 0.9125, 0.5455, 1.309, 0.9534, 1.111, 1.146, 0.7147, 0.7377, 1.39, 0.08171, 1.786, 0.4896, 1.588, 0.6817, 1.192, 0.2738, 0.3186, 0.3298, -0.07759, -0.07804, 0.1202, -0.2702, 0.5164, 0.1377])
_uv.active_render = True
_uv = me_circle.uv_layers.new(name='UVMap.001')
_uv.uv.foreach_set('vector', [0.001001, 0.7583, 0.001001, 0.575, 0.1382, 0.4454, 0.3323, 0.4454, 0.4696, 0.575, 0.4696, 0.7583, 0.3323, 0.8879, 0.1382, 0.8879, 0.1382, 0.001001, 0.3323, 0.001001, 0.4696, 0.1306, 0.4696, 0.3139, 0.3323, 0.4434, 0.1382, 0.4434, 0.001001, 0.3139, 0.001002, 0.1306, 0.7049, 0.001001, 0.4716, 0.001001, 0.4716, 0.2212, 0.7049, 0.2212, 0.7049, 0.2232, 0.4716, 0.2232, 0.4716, 0.4434, 0.7049, 0.4434, 0.7049, 0.4454, 0.4716, 0.4454, 0.4716, 0.6657, 0.7049, 0.6657, 0.9402, 0.001001, 0.7069, 0.001001, 0.7069, 0.2212, 0.9402, 0.2212, 0.9402, 0.2232, 0.7069, 0.2232, 0.7069, 0.4434, 0.9402, 0.4434, 0.9402, 0.4454, 0.7069, 0.4454, 0.7069, 0.6657, 0.9402, 0.6657, 0.7049, 0.6677, 0.4716, 0.6677, 0.4716, 0.8879, 0.7049, 0.8879, 0.9402, 0.6677, 0.7069, 0.6677, 0.7069, 0.8879, 0.9402, 0.8879])
me_circle.materials.append(mat_metallrahmen)
me_circle.use_remesh_fix_poles = True
me_circle.use_remesh_preserve_attributes = False
me_circle.use_mirror_vertex_groups = False
me_circle.update()
me_circle.normals_split_custom_set([tuple(v) for v in zip(*[iter([1.502e-08, 0.0, 1.0, 1.502e-08, 0.0, 1.0, 1.502e-08, 0.0, 1.0, 1.502e-08, 0.0, 1.0, 1.502e-08, 0.0, 1.0, 1.502e-08, 0.0, 1.0, 1.502e-08, 0.0, 1.0, 1.502e-08, 0.0, 1.0, 0.0, 0.0, -1.0, 0.0, 0.0, -1.0, 0.0, 0.0, -1.0, 0.0, 0.0, -1.0, 0.0, 0.0, -1.0, 0.0, 0.0, -1.0, 0.0, 0.0, -1.0, 0.0, 0.0, -1.0, 1.0, -3.08e-07, 0.0, 1.0, -3.08e-07, 0.0, 0.7071, 0.7071, 0.0, 0.7071, 0.7071, 0.0, 0.0, -1.0, 0.0, 0.0, -1.0, 0.0, 0.7071, -0.7071, 0.0, 0.7071, -0.7071, 0.0, -1.0, -3.08e-07, 0.0, -1.0, -3.08e-07, 0.0, -0.7071, -0.7071, 0.0, -0.7071, -0.7071, 0.0, 0.0, 1.0, 0.0, 0.0, 1.0, 0.0, -0.7071, 0.7071, 0.0, -0.7071, 0.7071, 0.0, 0.7071, 0.7071, 0.0, 0.7071, 0.7071, 0.0, 0.0, 1.0, 0.0, 0.0, 1.0, 0.0, 0.7071, -0.7071, 0.0, 0.7071, -0.7071, 0.0, 1.0, -3.08e-07, 0.0, 1.0, -3.08e-07, 0.0, -0.7071, -0.7071, 0.0, -0.7071, -0.7071, 0.0, 0.0, -1.0, 0.0, 0.0, -1.0, 0.0, -0.7071, 0.7071, 0.0, -0.7071, 0.7071, 0.0, -1.0, -3.08e-07, 0.0, -1.0, -3.08e-07, 0.0])] * 3)])
me_cube_008 = bpy.data.meshes.new('Cube.008')
me_cube_008.from_pydata([], [], [])
_uv = me_cube_008.uv_layers.new(name='UVMap')
_uv.uv.foreach_set('vector', [])
me_cube_008.use_remesh_fix_poles = True
me_cube_008.use_remesh_preserve_attributes = False
me_cube_008.use_mirror_vertex_groups = False
me_cube_008.update()
me_cube_010 = bpy.data.meshes.new('Cube.010')
me_cube_010.from_pydata([], [], [])
_uv = me_cube_010.uv_layers.new(name='UVMap')
_uv.uv.foreach_set('vector', [])
me_cube_010.use_remesh_fix_poles = True
me_cube_010.use_remesh_preserve_attributes = False
me_cube_010.use_mirror_vertex_groups = False
me_cube_010.update()
me_cube_012 = bpy.data.meshes.new('Cube.012')
me_cube_012.from_pydata([], [], [])
_uv = me_cube_012.uv_layers.new(name='UVMap')
_uv.uv.foreach_set('vector', [])
me_cube_012.use_remesh_fix_poles = True
me_cube_012.use_remesh_preserve_attributes = False
me_cube_012.use_mirror_vertex_groups = False
me_cube_012.update()
me_cmt_square = bpy.data.meshes.new('CMT_Square')
me_cmt_square.from_pydata([], [], [])
me_cmt_square.use_remesh_fix_poles = True
me_cmt_square.use_remesh_preserve_attributes = False
me_cmt_square.use_mirror_vertex_groups = False
me_cmt_square.update()
me_plane = bpy.data.meshes.new('Plane')
me_plane.from_pydata([(-1.0, -1.0, 0.0), (1.0, -1.0, 0.0), (-1.0, 1.0, 0.0), (1.0, 1.0, 0.0)], [], [(0, 1, 3, 2)])
_uv = me_plane.uv_layers.new(name='UVMap')
_uv.uv.foreach_set('vector', [0.0, 0.0, 1.0, 0.0, 1.0, 1.0, 0.0, 1.0])
me_plane.use_remesh_fix_poles = True
me_plane.use_remesh_preserve_attributes = False
me_plane.use_mirror_vertex_groups = False
me_plane.update()
me_plane_001 = bpy.data.meshes.new('Plane.001')
me_plane_001.from_pydata([(-1.0, -1.0, 0.0), (1.0, -1.0, 0.0), (-1.0, 1.0, 0.0), (1.0, 1.0, 0.0), (-1.0, -1.0, 0.08143), (1.0, -1.0, 0.08143), (-1.0, 1.0, 0.08143), (1.0, 1.0, 0.08143)], [], [(0, 2, 3, 1), (4, 5, 7, 6), (2, 0, 4, 6), (3, 2, 6, 7), (0, 1, 5, 4), (1, 3, 7, 5)])
_uv = me_plane_001.uv_layers.new(name='UVMap')
_uv.uv.foreach_set('vector', [0.0, 0.0, 0.0, 1.0, 1.0, 1.0, 1.0, 0.0, 0.0, 0.0, 1.0, 0.0, 1.0, 1.0, 0.0, 1.0, 0.0, 1.0, 0.0, 0.0, 0.0, 0.0, 0.0, 1.0, 1.0, 1.0, 0.0, 1.0, 0.0, 1.0, 1.0, 1.0, 0.0, 0.0, 1.0, 0.0, 1.0, 0.0, 0.0, 0.0, 1.0, 0.0, 1.0, 1.0, 1.0, 1.0, 1.0, 0.0])
me_plane_001.use_remesh_fix_poles = True
me_plane_001.use_remesh_preserve_attributes = False
me_plane_001.use_mirror_vertex_groups = False
me_plane_001.update()

# ---- curves / text
cu_beziercircle_002 = bpy.data.curves.new('BezierCircle.002', 'CURVE')
cu_beziercircle_002.dimensions = '3D'
_sp = cu_beziercircle_002.splines.new('BEZIER'); _sp.bezier_points.add(3)
_sp.bezier_points.foreach_set('co', [-0.085, 0.0, 0.0, 0.0, 0.085, 0.0, 0.085, 0.0, 0.0, 0.0, -0.085, 0.0])
_sp.bezier_points.foreach_set('handle_left', [-0.085, -0.04693, 0.0, -0.04693, 0.085, 0.0, 0.085, 0.04693, 0.0, 0.04693, -0.085, 0.0])
_sp.bezier_points.foreach_set('handle_right', [-0.085, 0.04693, 0.0, 0.04693, 0.085, 0.0, 0.085, -0.04693, 0.0, -0.04693, -0.085, 0.0])
for _p, _l, _r in zip(_sp.bezier_points, ['AUTO', 'AUTO', 'AUTO', 'AUTO'], ['AUTO', 'AUTO', 'AUTO', 'AUTO']): _p.handle_left_type = _l; _p.handle_right_type = _r
_sp.order_u = 0
_sp.order_v = 0
_sp.resolution_u = 2
_sp.use_cyclic_u = True
cu_beziercircle_002.use_path = True
cu_beziercircle_002.use_path_clamp = True
cu_beziercircle_002.resolution_u = 2
cu_beziercircle_002.fill_mode = 'FULL'

# ---- objects
ob_cube_024 = bpy.data.objects.new('Cube.024', me_cube)
ob_plane_002 = bpy.data.objects.new('Plane.002', me_plane_002)
ob_beziercircle = bpy.data.objects.new('BezierCircle', cu_beziercircle_002)
ob_plane_003 = bpy.data.objects.new('Plane.003', me_plane_005)
ob_circle = bpy.data.objects.new('Circle', me_circle)
ob_cube_011 = bpy.data.objects.new('Cube.011', me_cube_008)
ob_cube_013 = bpy.data.objects.new('Cube.013', me_cube_010)
ob_cube_014 = bpy.data.objects.new('Cube.014', me_cube_012)
ob_cmt_square = bpy.data.objects.new('CMT_Square', me_cmt_square)
ob_plane = bpy.data.objects.new('Plane', me_plane)
ob_plane_001 = bpy.data.objects.new('Plane.001', me_plane_001)
ob_point = bpy.data.objects.new('Point', light_point)

# ---- transforms, parenting, visibility, modifiers, constraints
ob_cube_024.location = (0.0, 0.1723, 1.376)
ob_cube_024.scale = (3.325, 1.265, 3.325)
ob_cube_024.lineart.crease_threshold = 0.0
ob_plane_002.location = (0.0, 0.1723, 1.376)
ob_plane_002.lineart.crease_threshold = 0.0
ob_beziercircle.location = (0.0, 0.0, 0.0)
ob_beziercircle.scale = (0.2842, 0.2842, 0.2842)
ob_beziercircle.lineart.crease_threshold = 0.0
ob_plane_003.location = (0.0, 0.1723, 1.376)
ob_plane_003.rotation_euler = (1.571, -0.0, 0.0)
ob_plane_003.lineart.crease_threshold = 0.0
ob_circle.location = (0.0, 0.1723, 1.376)
ob_circle.rotation_euler = (1.571, 0.384, 0.0)
ob_circle.scale = (0.09897, 0.09897, 0.09897)
ob_circle.lineart.crease_threshold = 0.0
ob_cube_011.location = (0.0, -0.6682, 1.515)
ob_cube_011.scale = (3.325, 1.265, 3.325)
ob_cube_011.lineart.crease_threshold = 0.0
ob_cube_013.location = (-3.054, -3.093, -2.493)
ob_cube_013.scale = (0.2713, 1.253, 0.7866)
ob_cube_013.lineart.crease_threshold = 0.0
ob_cube_014.location = (2.13, -3.093, -2.493)
ob_cube_014.scale = (0.2713, 1.253, 0.7866)
ob_cube_014.lineart.crease_threshold = 0.0
ob_cmt_square.location = (2.98, 0.1625, 3.412)
ob_cmt_square.lineart.crease_threshold = 0.0
ob_plane.location = (0.0, -0.3421, 0.0)
ob_plane.rotation_euler = (1.571, -0.0, 0.0)
ob_plane.scale = (2.469, 0.06498, 1.0)
ob_plane.lineart.crease_threshold = 0.0
_m = ob_plane.modifiers.new('Array', 'ARRAY')
_m.count = 36
_m.constant_offset_displace = (0.0, 0.0, 0.0)
_m.relative_offset_displace = (0.0, 1.05, 0.0)
ob_plane_001.location = (0.0, -0.2833, -0.1023)
ob_plane_001.rotation_euler = (1.571, -0.0, 0.0)
ob_plane_001.scale = (2.469, 0.02982, 1.0)
ob_plane_001.lineart.crease_threshold = 0.0
ob_point.location = (7.059, -6.042, 8.212)
ob_point.lineart.crease_threshold = 0.0

# ---- collection membership
scene.collection.objects.link(ob_cube_024)
scene.collection.objects.link(ob_plane_002)
col_window_001.objects.link(ob_beziercircle)
col_window_001.objects.link(ob_plane_003)
col_window_001.objects.link(ob_circle)
col_window_001.objects.link(ob_cube_011)
col_window_001.objects.link(ob_cube_013)
col_window_001.objects.link(ob_cube_014)
col_window_001.objects.link(ob_cmt_square)
col_storen.objects.link(ob_plane)
col_storen.objects.link(ob_plane_001)
col_storen.objects.link(ob_point)
def _layer_coll(name, lc=None):
    lc = lc or bpy.context.view_layer.layer_collection
    for c in lc.children:
        if c.name == name: return c
        r = _layer_coll(name, c)
        if r: return r
_layer_coll('Storen').exclude = True

# ---- scene / render settings (as saved in the file)
scene.frame_start = 1; scene.frame_end = 250; scene.frame_set(19)
scene.render.engine = 'BLENDER_EEVEE_NEXT'
scene.cycles.use_denoising = False
scene.cycles.samples = 128
scene.cycles.sampling_pattern = 'TABULATED_SOBOL'
scene.cycles.use_adaptive_sampling = False
scene.cycles.use_light_tree = False
scene.eevee.use_gtao = True
scene.eevee.use_raytracing = True
scene.view_settings.view_transform = 'Filmic'
bpy.context.view_layer.update()

# ---- added for rendering (the .blend has no active camera): camera
cam_auto = bpy.data.cameras.new('AutoCamera')
cam_auto.lens = 50.0
cam_auto.sensor_width = 36.0
cam_auto.clip_end = 1000.0
ob_auto_camera = bpy.data.objects.new('AutoCamera', cam_auto)
scene.collection.objects.link(ob_auto_camera)
ob_auto_camera.location = (9.27656, -12.223, 8.428)
ob_auto_camera.rotation_euler = (1.09748, -7.21219e-08, 0.694738)
scene.camera = ob_auto_camera
bpy.context.view_layer.update()
